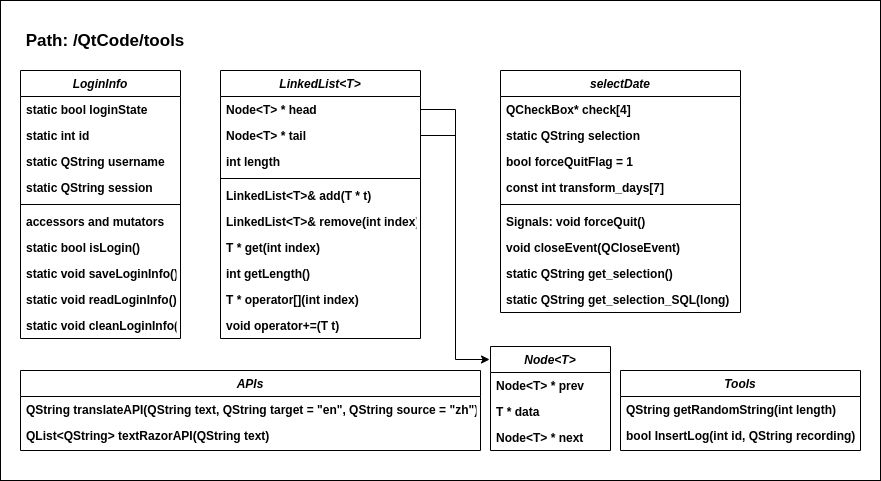

The diagram above was exported from draw.io. Its source (the exported page's mxGraphModel, read from the mxfile embedded in the PNG):
<mxGraphModel dx="1422" dy="772" grid="1" gridSize="10" guides="1" tooltips="1" connect="1" arrows="1" fold="1" page="1" pageScale="1" pageWidth="827" pageHeight="1169" math="0" shadow="0">
  <root>
    <mxCell id="WIyWlLk6GJQsqaUBKTNV-0" />
    <mxCell id="WIyWlLk6GJQsqaUBKTNV-1" parent="WIyWlLk6GJQsqaUBKTNV-0" />
    <mxCell id="pVX-S8Bx5OCGeT3XCBWn-36" value="" style="rounded=0;whiteSpace=wrap;html=1;fontStyle=1" parent="WIyWlLk6GJQsqaUBKTNV-1" vertex="1">
      <mxGeometry x="20" y="10" width="880" height="480" as="geometry" />
    </mxCell>
    <mxCell id="zkfFHV4jXpPFQw0GAbJ--0" value="LoginInfo" style="swimlane;fontStyle=3;align=center;verticalAlign=top;childLayout=stackLayout;horizontal=1;startSize=26;horizontalStack=0;resizeParent=1;resizeLast=0;collapsible=1;marginBottom=0;rounded=0;shadow=0;strokeWidth=1;" parent="WIyWlLk6GJQsqaUBKTNV-1" vertex="1">
      <mxGeometry x="40" y="80" width="160" height="268" as="geometry">
        <mxRectangle x="230" y="140" width="160" height="26" as="alternateBounds" />
      </mxGeometry>
    </mxCell>
    <mxCell id="zkfFHV4jXpPFQw0GAbJ--1" value="static bool loginState" style="text;align=left;verticalAlign=top;spacingLeft=4;spacingRight=4;overflow=hidden;rotatable=0;points=[[0,0.5],[1,0.5]];portConstraint=eastwest;fontStyle=1" parent="zkfFHV4jXpPFQw0GAbJ--0" vertex="1">
      <mxGeometry y="26" width="160" height="26" as="geometry" />
    </mxCell>
    <mxCell id="zkfFHV4jXpPFQw0GAbJ--2" value="static int id" style="text;align=left;verticalAlign=top;spacingLeft=4;spacingRight=4;overflow=hidden;rotatable=0;points=[[0,0.5],[1,0.5]];portConstraint=eastwest;rounded=0;shadow=0;html=0;fontStyle=1" parent="zkfFHV4jXpPFQw0GAbJ--0" vertex="1">
      <mxGeometry y="52" width="160" height="26" as="geometry" />
    </mxCell>
    <mxCell id="zkfFHV4jXpPFQw0GAbJ--3" value="static QString username" style="text;align=left;verticalAlign=top;spacingLeft=4;spacingRight=4;overflow=hidden;rotatable=0;points=[[0,0.5],[1,0.5]];portConstraint=eastwest;rounded=0;shadow=0;html=0;fontStyle=1" parent="zkfFHV4jXpPFQw0GAbJ--0" vertex="1">
      <mxGeometry y="78" width="160" height="26" as="geometry" />
    </mxCell>
    <mxCell id="pVX-S8Bx5OCGeT3XCBWn-18" value="static QString session" style="text;align=left;verticalAlign=top;spacingLeft=4;spacingRight=4;overflow=hidden;rotatable=0;points=[[0,0.5],[1,0.5]];portConstraint=eastwest;rounded=0;shadow=0;html=0;fontStyle=1" parent="zkfFHV4jXpPFQw0GAbJ--0" vertex="1">
      <mxGeometry y="104" width="160" height="26" as="geometry" />
    </mxCell>
    <mxCell id="zkfFHV4jXpPFQw0GAbJ--4" value="" style="line;html=1;strokeWidth=1;align=left;verticalAlign=middle;spacingTop=-1;spacingLeft=3;spacingRight=3;rotatable=0;labelPosition=right;points=[];portConstraint=eastwest;fontStyle=1" parent="zkfFHV4jXpPFQw0GAbJ--0" vertex="1">
      <mxGeometry y="130" width="160" height="8" as="geometry" />
    </mxCell>
    <mxCell id="pVX-S8Bx5OCGeT3XCBWn-21" value="accessors and mutators&#10;" style="text;align=left;verticalAlign=top;spacingLeft=4;spacingRight=4;overflow=hidden;rotatable=0;points=[[0,0.5],[1,0.5]];portConstraint=eastwest;fontStyle=1" parent="zkfFHV4jXpPFQw0GAbJ--0" vertex="1">
      <mxGeometry y="138" width="160" height="26" as="geometry" />
    </mxCell>
    <mxCell id="zkfFHV4jXpPFQw0GAbJ--5" value="static bool isLogin()" style="text;align=left;verticalAlign=top;spacingLeft=4;spacingRight=4;overflow=hidden;rotatable=0;points=[[0,0.5],[1,0.5]];portConstraint=eastwest;fontStyle=1" parent="zkfFHV4jXpPFQw0GAbJ--0" vertex="1">
      <mxGeometry y="164" width="160" height="26" as="geometry" />
    </mxCell>
    <mxCell id="pVX-S8Bx5OCGeT3XCBWn-20" value="static void saveLoginInfo()" style="text;align=left;verticalAlign=top;spacingLeft=4;spacingRight=4;overflow=hidden;rotatable=0;points=[[0,0.5],[1,0.5]];portConstraint=eastwest;fontStyle=1" parent="zkfFHV4jXpPFQw0GAbJ--0" vertex="1">
      <mxGeometry y="190" width="160" height="26" as="geometry" />
    </mxCell>
    <mxCell id="pVX-S8Bx5OCGeT3XCBWn-22" value="static void readLoginInfo()" style="text;align=left;verticalAlign=top;spacingLeft=4;spacingRight=4;overflow=hidden;rotatable=0;points=[[0,0.5],[1,0.5]];portConstraint=eastwest;fontStyle=1" parent="zkfFHV4jXpPFQw0GAbJ--0" vertex="1">
      <mxGeometry y="216" width="160" height="26" as="geometry" />
    </mxCell>
    <mxCell id="pVX-S8Bx5OCGeT3XCBWn-19" value="static void cleanLoginInfo()" style="text;align=left;verticalAlign=top;spacingLeft=4;spacingRight=4;overflow=hidden;rotatable=0;points=[[0,0.5],[1,0.5]];portConstraint=eastwest;fontStyle=1" parent="zkfFHV4jXpPFQw0GAbJ--0" vertex="1">
      <mxGeometry y="242" width="160" height="26" as="geometry" />
    </mxCell>
    <mxCell id="pVX-S8Bx5OCGeT3XCBWn-0" value="APIs" style="swimlane;fontStyle=3;align=center;verticalAlign=top;childLayout=stackLayout;horizontal=1;startSize=26;horizontalStack=0;resizeParent=1;resizeLast=0;collapsible=1;marginBottom=0;rounded=0;shadow=0;strokeWidth=1;" parent="WIyWlLk6GJQsqaUBKTNV-1" vertex="1">
      <mxGeometry x="40" y="380" width="460" height="80" as="geometry">
        <mxRectangle x="230" y="140" width="160" height="26" as="alternateBounds" />
      </mxGeometry>
    </mxCell>
    <mxCell id="pVX-S8Bx5OCGeT3XCBWn-1" value="QString translateAPI(QString text, QString target = &quot;en&quot;, QString source = &quot;zh&quot;)" style="text;align=left;verticalAlign=top;spacingLeft=4;spacingRight=4;overflow=hidden;rotatable=0;points=[[0,0.5],[1,0.5]];portConstraint=eastwest;fontStyle=1" parent="pVX-S8Bx5OCGeT3XCBWn-0" vertex="1">
      <mxGeometry y="26" width="460" height="26" as="geometry" />
    </mxCell>
    <mxCell id="pVX-S8Bx5OCGeT3XCBWn-2" value="QList&lt;QString&gt; textRazorAPI(QString text)" style="text;align=left;verticalAlign=top;spacingLeft=4;spacingRight=4;overflow=hidden;rotatable=0;points=[[0,0.5],[1,0.5]];portConstraint=eastwest;rounded=0;shadow=0;html=0;fontStyle=1" parent="pVX-S8Bx5OCGeT3XCBWn-0" vertex="1">
      <mxGeometry y="52" width="460" height="26" as="geometry" />
    </mxCell>
    <mxCell id="pVX-S8Bx5OCGeT3XCBWn-6" value="Tools" style="swimlane;fontStyle=3;align=center;verticalAlign=top;childLayout=stackLayout;horizontal=1;startSize=26;horizontalStack=0;resizeParent=1;resizeLast=0;collapsible=1;marginBottom=0;rounded=0;shadow=0;strokeWidth=1;" parent="WIyWlLk6GJQsqaUBKTNV-1" vertex="1">
      <mxGeometry x="640" y="380" width="240" height="80" as="geometry">
        <mxRectangle x="230" y="140" width="160" height="26" as="alternateBounds" />
      </mxGeometry>
    </mxCell>
    <mxCell id="pVX-S8Bx5OCGeT3XCBWn-7" value="QString getRandomString(int length)" style="text;align=left;verticalAlign=top;spacingLeft=4;spacingRight=4;overflow=hidden;rotatable=0;points=[[0,0.5],[1,0.5]];portConstraint=eastwest;fontStyle=1" parent="pVX-S8Bx5OCGeT3XCBWn-6" vertex="1">
      <mxGeometry y="26" width="240" height="26" as="geometry" />
    </mxCell>
    <mxCell id="pVX-S8Bx5OCGeT3XCBWn-8" value="bool InsertLog(int id, QString recording)" style="text;align=left;verticalAlign=top;spacingLeft=4;spacingRight=4;overflow=hidden;rotatable=0;points=[[0,0.5],[1,0.5]];portConstraint=eastwest;rounded=0;shadow=0;html=0;fontStyle=1" parent="pVX-S8Bx5OCGeT3XCBWn-6" vertex="1">
      <mxGeometry y="52" width="240" height="26" as="geometry" />
    </mxCell>
    <mxCell id="pVX-S8Bx5OCGeT3XCBWn-12" value="LinkedList&lt;T&gt;" style="swimlane;fontStyle=3;align=center;verticalAlign=top;childLayout=stackLayout;horizontal=1;startSize=26;horizontalStack=0;resizeParent=1;resizeLast=0;collapsible=1;marginBottom=0;rounded=0;shadow=0;strokeWidth=1;" parent="WIyWlLk6GJQsqaUBKTNV-1" vertex="1">
      <mxGeometry x="240" y="80" width="200" height="268" as="geometry">
        <mxRectangle x="230" y="140" width="160" height="26" as="alternateBounds" />
      </mxGeometry>
    </mxCell>
    <mxCell id="pVX-S8Bx5OCGeT3XCBWn-13" value="Node&lt;T&gt; * head" style="text;align=left;verticalAlign=top;spacingLeft=4;spacingRight=4;overflow=hidden;rotatable=0;points=[[0,0.5],[1,0.5]];portConstraint=eastwest;fontStyle=1" parent="pVX-S8Bx5OCGeT3XCBWn-12" vertex="1">
      <mxGeometry y="26" width="200" height="26" as="geometry" />
    </mxCell>
    <mxCell id="pVX-S8Bx5OCGeT3XCBWn-14" value="Node&lt;T&gt; * tail" style="text;align=left;verticalAlign=top;spacingLeft=4;spacingRight=4;overflow=hidden;rotatable=0;points=[[0,0.5],[1,0.5]];portConstraint=eastwest;rounded=0;shadow=0;html=0;fontStyle=1" parent="pVX-S8Bx5OCGeT3XCBWn-12" vertex="1">
      <mxGeometry y="52" width="200" height="26" as="geometry" />
    </mxCell>
    <mxCell id="pVX-S8Bx5OCGeT3XCBWn-15" value="int length" style="text;align=left;verticalAlign=top;spacingLeft=4;spacingRight=4;overflow=hidden;rotatable=0;points=[[0,0.5],[1,0.5]];portConstraint=eastwest;rounded=0;shadow=0;html=0;fontStyle=1" parent="pVX-S8Bx5OCGeT3XCBWn-12" vertex="1">
      <mxGeometry y="78" width="200" height="26" as="geometry" />
    </mxCell>
    <mxCell id="pVX-S8Bx5OCGeT3XCBWn-16" value="" style="line;html=1;strokeWidth=1;align=left;verticalAlign=middle;spacingTop=-1;spacingLeft=3;spacingRight=3;rotatable=0;labelPosition=right;points=[];portConstraint=eastwest;fontStyle=1" parent="pVX-S8Bx5OCGeT3XCBWn-12" vertex="1">
      <mxGeometry y="104" width="200" height="8" as="geometry" />
    </mxCell>
    <mxCell id="pVX-S8Bx5OCGeT3XCBWn-33" value="LinkedList&lt;T&gt;&amp; add(T * t)" style="text;align=left;verticalAlign=top;spacingLeft=4;spacingRight=4;overflow=hidden;rotatable=0;points=[[0,0.5],[1,0.5]];portConstraint=eastwest;fontStyle=1" parent="pVX-S8Bx5OCGeT3XCBWn-12" vertex="1">
      <mxGeometry y="112" width="200" height="26" as="geometry" />
    </mxCell>
    <mxCell id="pVX-S8Bx5OCGeT3XCBWn-34" value="LinkedList&lt;T&gt;&amp; remove(int index)" style="text;align=left;verticalAlign=top;spacingLeft=4;spacingRight=4;overflow=hidden;rotatable=0;points=[[0,0.5],[1,0.5]];portConstraint=eastwest;fontStyle=1" parent="pVX-S8Bx5OCGeT3XCBWn-12" vertex="1">
      <mxGeometry y="138" width="200" height="26" as="geometry" />
    </mxCell>
    <mxCell id="pVX-S8Bx5OCGeT3XCBWn-17" value="T * get(int index)" style="text;align=left;verticalAlign=top;spacingLeft=4;spacingRight=4;overflow=hidden;rotatable=0;points=[[0,0.5],[1,0.5]];portConstraint=eastwest;fontStyle=1" parent="pVX-S8Bx5OCGeT3XCBWn-12" vertex="1">
      <mxGeometry y="164" width="200" height="26" as="geometry" />
    </mxCell>
    <mxCell id="pVX-S8Bx5OCGeT3XCBWn-35" value="int getLength()" style="text;align=left;verticalAlign=top;spacingLeft=4;spacingRight=4;overflow=hidden;rotatable=0;points=[[0,0.5],[1,0.5]];portConstraint=eastwest;fontStyle=1" parent="pVX-S8Bx5OCGeT3XCBWn-12" vertex="1">
      <mxGeometry y="190" width="200" height="26" as="geometry" />
    </mxCell>
    <mxCell id="pVX-S8Bx5OCGeT3XCBWn-31" value="T * operator[](int index)" style="text;align=left;verticalAlign=top;spacingLeft=4;spacingRight=4;overflow=hidden;rotatable=0;points=[[0,0.5],[1,0.5]];portConstraint=eastwest;fontStyle=1" parent="pVX-S8Bx5OCGeT3XCBWn-12" vertex="1">
      <mxGeometry y="216" width="200" height="26" as="geometry" />
    </mxCell>
    <mxCell id="pVX-S8Bx5OCGeT3XCBWn-32" value="void operator+=(T t)" style="text;align=left;verticalAlign=top;spacingLeft=4;spacingRight=4;overflow=hidden;rotatable=0;points=[[0,0.5],[1,0.5]];portConstraint=eastwest;fontStyle=1" parent="pVX-S8Bx5OCGeT3XCBWn-12" vertex="1">
      <mxGeometry y="242" width="200" height="26" as="geometry" />
    </mxCell>
    <mxCell id="pVX-S8Bx5OCGeT3XCBWn-24" value="Node&lt;T&gt;" style="swimlane;fontStyle=3;align=center;verticalAlign=top;childLayout=stackLayout;horizontal=1;startSize=26;horizontalStack=0;resizeParent=1;resizeLast=0;collapsible=1;marginBottom=0;rounded=0;shadow=0;strokeWidth=1;" parent="WIyWlLk6GJQsqaUBKTNV-1" vertex="1">
      <mxGeometry x="510" y="356" width="120" height="104" as="geometry">
        <mxRectangle x="230" y="140" width="160" height="26" as="alternateBounds" />
      </mxGeometry>
    </mxCell>
    <mxCell id="pVX-S8Bx5OCGeT3XCBWn-25" value="Node&lt;T&gt; * prev" style="text;align=left;verticalAlign=top;spacingLeft=4;spacingRight=4;overflow=hidden;rotatable=0;points=[[0,0.5],[1,0.5]];portConstraint=eastwest;fontStyle=1" parent="pVX-S8Bx5OCGeT3XCBWn-24" vertex="1">
      <mxGeometry y="26" width="120" height="26" as="geometry" />
    </mxCell>
    <mxCell id="pVX-S8Bx5OCGeT3XCBWn-26" value="T * data" style="text;align=left;verticalAlign=top;spacingLeft=4;spacingRight=4;overflow=hidden;rotatable=0;points=[[0,0.5],[1,0.5]];portConstraint=eastwest;rounded=0;shadow=0;html=0;fontStyle=1" parent="pVX-S8Bx5OCGeT3XCBWn-24" vertex="1">
      <mxGeometry y="52" width="120" height="26" as="geometry" />
    </mxCell>
    <mxCell id="pVX-S8Bx5OCGeT3XCBWn-27" value="Node&lt;T&gt; * next" style="text;align=left;verticalAlign=top;spacingLeft=4;spacingRight=4;overflow=hidden;rotatable=0;points=[[0,0.5],[1,0.5]];portConstraint=eastwest;rounded=0;shadow=0;html=0;fontStyle=1" parent="pVX-S8Bx5OCGeT3XCBWn-24" vertex="1">
      <mxGeometry y="78" width="120" height="26" as="geometry" />
    </mxCell>
    <mxCell id="pVX-S8Bx5OCGeT3XCBWn-29" style="edgeStyle=orthogonalEdgeStyle;rounded=0;orthogonalLoop=1;jettySize=auto;html=1;exitX=1;exitY=0.5;exitDx=0;exitDy=0;entryX=-0.008;entryY=0.125;entryDx=0;entryDy=0;fontStyle=1;entryPerimeter=0;" parent="WIyWlLk6GJQsqaUBKTNV-1" source="pVX-S8Bx5OCGeT3XCBWn-13" target="pVX-S8Bx5OCGeT3XCBWn-24" edge="1">
      <mxGeometry relative="1" as="geometry" />
    </mxCell>
    <mxCell id="pVX-S8Bx5OCGeT3XCBWn-38" value="Path: /QtCode/tools" style="text;html=1;strokeColor=none;fillColor=none;align=center;verticalAlign=middle;whiteSpace=wrap;rounded=0;fontSize=17;fontStyle=1" parent="WIyWlLk6GJQsqaUBKTNV-1" vertex="1">
      <mxGeometry x="40" y="40" width="170" height="20" as="geometry" />
    </mxCell>
    <mxCell id="pMxHEL0J6pOzFBqqKvmK-0" value="selectDate" style="swimlane;fontStyle=3;align=center;verticalAlign=top;childLayout=stackLayout;horizontal=1;startSize=26;horizontalStack=0;resizeParent=1;resizeLast=0;collapsible=1;marginBottom=0;rounded=0;shadow=0;strokeWidth=1;" vertex="1" parent="WIyWlLk6GJQsqaUBKTNV-1">
      <mxGeometry x="520" y="80" width="240" height="242" as="geometry">
        <mxRectangle x="230" y="140" width="160" height="26" as="alternateBounds" />
      </mxGeometry>
    </mxCell>
    <mxCell id="pMxHEL0J6pOzFBqqKvmK-1" value="QCheckBox* check[4]" style="text;align=left;verticalAlign=top;spacingLeft=4;spacingRight=4;overflow=hidden;rotatable=0;points=[[0,0.5],[1,0.5]];portConstraint=eastwest;fontStyle=1" vertex="1" parent="pMxHEL0J6pOzFBqqKvmK-0">
      <mxGeometry y="26" width="240" height="26" as="geometry" />
    </mxCell>
    <mxCell id="pMxHEL0J6pOzFBqqKvmK-2" value="static QString selection" style="text;align=left;verticalAlign=top;spacingLeft=4;spacingRight=4;overflow=hidden;rotatable=0;points=[[0,0.5],[1,0.5]];portConstraint=eastwest;rounded=0;shadow=0;html=0;fontStyle=1" vertex="1" parent="pMxHEL0J6pOzFBqqKvmK-0">
      <mxGeometry y="52" width="240" height="26" as="geometry" />
    </mxCell>
    <mxCell id="pMxHEL0J6pOzFBqqKvmK-3" value="bool forceQuitFlag = 1" style="text;align=left;verticalAlign=top;spacingLeft=4;spacingRight=4;overflow=hidden;rotatable=0;points=[[0,0.5],[1,0.5]];portConstraint=eastwest;rounded=0;shadow=0;html=0;fontStyle=1" vertex="1" parent="pMxHEL0J6pOzFBqqKvmK-0">
      <mxGeometry y="78" width="240" height="26" as="geometry" />
    </mxCell>
    <mxCell id="pMxHEL0J6pOzFBqqKvmK-4" value="const int transform_days[7]" style="text;align=left;verticalAlign=top;spacingLeft=4;spacingRight=4;overflow=hidden;rotatable=0;points=[[0,0.5],[1,0.5]];portConstraint=eastwest;rounded=0;shadow=0;html=0;fontStyle=1" vertex="1" parent="pMxHEL0J6pOzFBqqKvmK-0">
      <mxGeometry y="104" width="240" height="26" as="geometry" />
    </mxCell>
    <mxCell id="pMxHEL0J6pOzFBqqKvmK-5" value="" style="line;html=1;strokeWidth=1;align=left;verticalAlign=middle;spacingTop=-1;spacingLeft=3;spacingRight=3;rotatable=0;labelPosition=right;points=[];portConstraint=eastwest;fontStyle=1" vertex="1" parent="pMxHEL0J6pOzFBqqKvmK-0">
      <mxGeometry y="130" width="240" height="8" as="geometry" />
    </mxCell>
    <mxCell id="pMxHEL0J6pOzFBqqKvmK-6" value="Signals: void forceQuit()" style="text;align=left;verticalAlign=top;spacingLeft=4;spacingRight=4;overflow=hidden;rotatable=0;points=[[0,0.5],[1,0.5]];portConstraint=eastwest;fontStyle=1" vertex="1" parent="pMxHEL0J6pOzFBqqKvmK-0">
      <mxGeometry y="138" width="240" height="26" as="geometry" />
    </mxCell>
    <mxCell id="pMxHEL0J6pOzFBqqKvmK-10" value="void closeEvent(QCloseEvent)" style="text;align=left;verticalAlign=top;spacingLeft=4;spacingRight=4;overflow=hidden;rotatable=0;points=[[0,0.5],[1,0.5]];portConstraint=eastwest;fontStyle=1" vertex="1" parent="pMxHEL0J6pOzFBqqKvmK-0">
      <mxGeometry y="164" width="240" height="26" as="geometry" />
    </mxCell>
    <mxCell id="pMxHEL0J6pOzFBqqKvmK-12" value="static QString get_selection()" style="text;align=left;verticalAlign=top;spacingLeft=4;spacingRight=4;overflow=hidden;rotatable=0;points=[[0,0.5],[1,0.5]];portConstraint=eastwest;fontStyle=1" vertex="1" parent="pMxHEL0J6pOzFBqqKvmK-0">
      <mxGeometry y="190" width="240" height="26" as="geometry" />
    </mxCell>
    <mxCell id="pMxHEL0J6pOzFBqqKvmK-11" value="static QString get_selection_SQL(long)" style="text;align=left;verticalAlign=top;spacingLeft=4;spacingRight=4;overflow=hidden;rotatable=0;points=[[0,0.5],[1,0.5]];portConstraint=eastwest;fontStyle=1" vertex="1" parent="pMxHEL0J6pOzFBqqKvmK-0">
      <mxGeometry y="216" width="240" height="26" as="geometry" />
    </mxCell>
    <mxCell id="pMxHEL0J6pOzFBqqKvmK-13" value="" style="endArrow=none;html=1;strokeWidth=1;exitX=1;exitY=0.5;exitDx=0;exitDy=0;" edge="1" parent="WIyWlLk6GJQsqaUBKTNV-1" source="pVX-S8Bx5OCGeT3XCBWn-14">
      <mxGeometry width="50" height="50" relative="1" as="geometry">
        <mxPoint x="390" y="400" as="sourcePoint" />
        <mxPoint x="475" y="145" as="targetPoint" />
      </mxGeometry>
    </mxCell>
  </root>
</mxGraphModel>